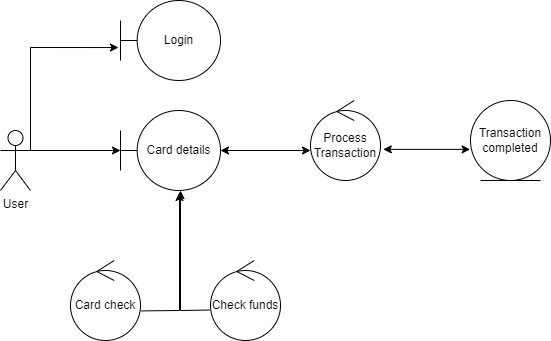

The diagram above was exported from draw.io. Its source (the exported page's mxGraphModel, read from the mxfile embedded in the PNG):
<mxGraphModel dx="1422" dy="737" grid="1" gridSize="10" guides="1" tooltips="1" connect="1" arrows="1" fold="1" page="1" pageScale="1" pageWidth="850" pageHeight="1100" math="0" shadow="0">
  <root>
    <mxCell id="0" />
    <mxCell id="1" parent="0" />
    <mxCell id="dm7Q5Icm0gtAp0s0-7sJ-1" value="User" style="shape=umlActor;verticalLabelPosition=bottom;verticalAlign=top;html=1;outlineConnect=0;" parent="1" vertex="1">
      <mxGeometry x="50" y="260" width="30" height="60" as="geometry" />
    </mxCell>
    <mxCell id="dm7Q5Icm0gtAp0s0-7sJ-2" value="Login" style="shape=umlBoundary;whiteSpace=wrap;html=1;" parent="1" vertex="1">
      <mxGeometry x="170" y="130" width="100" height="80" as="geometry" />
    </mxCell>
    <mxCell id="dm7Q5Icm0gtAp0s0-7sJ-3" value="Card details" style="shape=umlBoundary;whiteSpace=wrap;html=1;" parent="1" vertex="1">
      <mxGeometry x="170" y="240" width="100" height="80" as="geometry" />
    </mxCell>
    <mxCell id="dm7Q5Icm0gtAp0s0-7sJ-4" value="" style="endArrow=classic;html=1;rounded=0;exitX=1;exitY=0.3333333333333333;exitDx=0;exitDy=0;exitPerimeter=0;" parent="1" source="dm7Q5Icm0gtAp0s0-7sJ-1" target="dm7Q5Icm0gtAp0s0-7sJ-3" edge="1">
      <mxGeometry width="50" height="50" relative="1" as="geometry">
        <mxPoint x="400" y="440" as="sourcePoint" />
        <mxPoint x="450" y="390" as="targetPoint" />
      </mxGeometry>
    </mxCell>
    <mxCell id="dm7Q5Icm0gtAp0s0-7sJ-5" value="" style="endArrow=classic;html=1;rounded=0;entryX=-0.02;entryY=0.588;entryDx=0;entryDy=0;entryPerimeter=0;" parent="1" target="dm7Q5Icm0gtAp0s0-7sJ-2" edge="1">
      <mxGeometry width="50" height="50" relative="1" as="geometry">
        <mxPoint x="80" y="280" as="sourcePoint" />
        <mxPoint x="180" y="296.42857142857133" as="targetPoint" />
        <Array as="points">
          <mxPoint x="80" y="177" />
        </Array>
      </mxGeometry>
    </mxCell>
    <mxCell id="dm7Q5Icm0gtAp0s0-7sJ-6" value="Card check" style="ellipse;shape=umlControl;whiteSpace=wrap;html=1;" parent="1" vertex="1">
      <mxGeometry x="120" y="390" width="70" height="80" as="geometry" />
    </mxCell>
    <mxCell id="dm7Q5Icm0gtAp0s0-7sJ-7" value="Check funds" style="ellipse;shape=umlControl;whiteSpace=wrap;html=1;" parent="1" vertex="1">
      <mxGeometry x="260" y="390" width="70" height="80" as="geometry" />
    </mxCell>
    <mxCell id="dm7Q5Icm0gtAp0s0-7sJ-8" value="" style="endArrow=classic;html=1;rounded=0;exitX=1.008;exitY=0.63;exitDx=0;exitDy=0;exitPerimeter=0;entryX=0.59;entryY=1.025;entryDx=0;entryDy=0;entryPerimeter=0;" parent="1" source="dm7Q5Icm0gtAp0s0-7sJ-6" target="dm7Q5Icm0gtAp0s0-7sJ-3" edge="1">
      <mxGeometry width="50" height="50" relative="1" as="geometry">
        <mxPoint x="90" y="290" as="sourcePoint" />
        <mxPoint x="180" y="290" as="targetPoint" />
        <Array as="points">
          <mxPoint x="229" y="440" />
        </Array>
      </mxGeometry>
    </mxCell>
    <mxCell id="dm7Q5Icm0gtAp0s0-7sJ-10" value="" style="endArrow=classic;html=1;rounded=0;exitX=-0.012;exitY=0.619;exitDx=0;exitDy=0;exitPerimeter=0;" parent="1" source="dm7Q5Icm0gtAp0s0-7sJ-7" edge="1">
      <mxGeometry width="50" height="50" relative="1" as="geometry">
        <mxPoint x="180.56000000000006" y="450.4" as="sourcePoint" />
        <mxPoint x="230" y="320" as="targetPoint" />
        <Array as="points">
          <mxPoint x="230" y="440" />
        </Array>
      </mxGeometry>
    </mxCell>
    <mxCell id="dm7Q5Icm0gtAp0s0-7sJ-11" value="" style="endArrow=classic;startArrow=classic;html=1;rounded=0;" parent="1" source="dm7Q5Icm0gtAp0s0-7sJ-3" edge="1">
      <mxGeometry width="50" height="50" relative="1" as="geometry">
        <mxPoint x="300" y="320" as="sourcePoint" />
        <mxPoint x="360" y="280" as="targetPoint" />
      </mxGeometry>
    </mxCell>
    <mxCell id="dm7Q5Icm0gtAp0s0-7sJ-13" value="Process Transaction" style="ellipse;shape=umlControl;whiteSpace=wrap;html=1;" parent="1" vertex="1">
      <mxGeometry x="360" y="230" width="70" height="80" as="geometry" />
    </mxCell>
    <mxCell id="dm7Q5Icm0gtAp0s0-7sJ-14" value="Transaction completed" style="ellipse;shape=umlEntity;whiteSpace=wrap;html=1;" parent="1" vertex="1">
      <mxGeometry x="520" y="230" width="80" height="80" as="geometry" />
    </mxCell>
    <mxCell id="dm7Q5Icm0gtAp0s0-7sJ-15" value="" style="endArrow=classic;startArrow=classic;html=1;rounded=0;exitX=1.04;exitY=0.611;exitDx=0;exitDy=0;exitPerimeter=0;entryX=-0.004;entryY=0.611;entryDx=0;entryDy=0;entryPerimeter=0;" parent="1" source="dm7Q5Icm0gtAp0s0-7sJ-13" target="dm7Q5Icm0gtAp0s0-7sJ-14" edge="1">
      <mxGeometry width="50" height="50" relative="1" as="geometry">
        <mxPoint x="280" y="290" as="sourcePoint" />
        <mxPoint x="370" y="290" as="targetPoint" />
      </mxGeometry>
    </mxCell>
  </root>
</mxGraphModel>